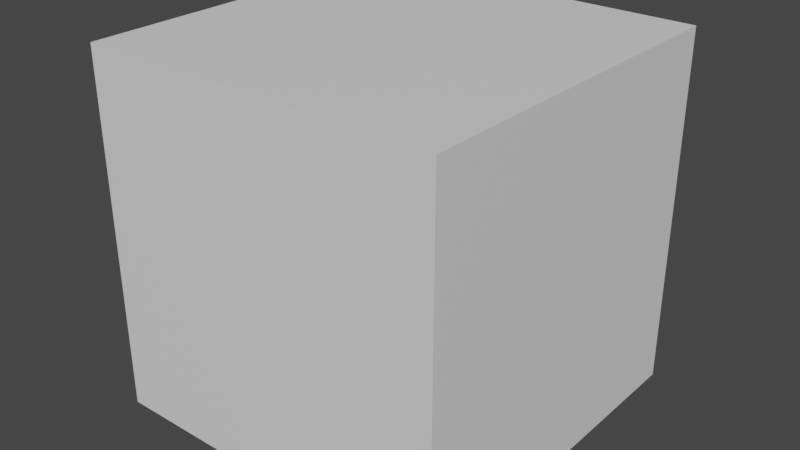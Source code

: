 # Source: cube.blend  (saved by Blender 3.3.6; exported with 4.5.12 LTS)
import bpy
from mathutils import Matrix  # noqa: F401  (used for matrix-valued properties, if any)

bpy.ops.wm.read_factory_settings(use_empty=True)
scene = bpy.context.scene
scene.name = 'Scene'

# ---- collections
col_collection = bpy.data.collections.new('Collection'); scene.collection.children.link(col_collection)

# ---- materials (node trees are filled in below, after node groups)
mat_material = bpy.data.materials.new('Material')
mat_material.alpha_threshold = 0.0
mat_material.use_transparent_shadow = False
mat_material.roughness = 0.5
mat_material.line_color = (0.0, 0.0, 0.0, 1.0)

# ---- material node trees
mat_material.use_nodes = True; mat_material.node_tree.nodes.clear()
_N = mat_material.node_tree.nodes; _L = mat_material.node_tree.links
n0 = _N.new('ShaderNodeOutputMaterial'); n0.name = 'Material Output'; n0.location = (300, 300)
n1 = _N.new('ShaderNodeBsdfPrincipled'); n1.name = 'Principled BSDF'; n1.location = (10, 300)
n1.distribution = 'GGX'
n1.subsurface_method = 'RANDOM_WALK_SKIN'
n1.inputs[3].default_value = 1.45
n1.inputs[27].default_value = (0.0, 0.0, 0.0, 1.0)
n1.inputs[28].default_value = 1.0
_L.new(n1.outputs[0], n0.inputs[0])
n0.is_active_output = True

# ---- world
world_world = bpy.data.worlds.new('World'); scene.world = world_world
world_world.use_nodes = True; world_world.node_tree.nodes.clear()
_N = world_world.node_tree.nodes; _L = world_world.node_tree.links
n0 = _N.new('ShaderNodeOutputWorld'); n0.name = 'World Output'; n0.location = (300, 300)
n1 = _N.new('ShaderNodeBackground'); n1.name = 'Background'; n1.location = (10, 300)
n1.inputs[0].default_value = (0.05088, 0.05088, 0.05088, 1.0)
_L.new(n1.outputs[0], n0.inputs[0])
n0.is_active_output = True
world_world.color = (0.05088, 0.05088, 0.05088)
world_world.use_sun_shadow = False
world_world.sun_shadow_jitter_overblur = 0.0

# ---- meshes
me_cube = bpy.data.meshes.new('Cube')
me_cube.from_pydata([(1.0, 1.0, 1.0), (1.0, 1.0, -1.0), (1.0, -1.0, 1.0), (1.0, -1.0, -1.0), (-1.0, 1.0, 1.0), (-1.0, 1.0, -1.0), (-1.0, -1.0, 1.0), (-1.0, -1.0, -1.0)], [], [(0, 4, 6, 2), (3, 2, 6, 7), (7, 6, 4, 5), (5, 1, 3, 7), (1, 0, 2, 3), (5, 4, 0, 1)])
_uv = me_cube.uv_layers.new(name='UVMap')
_uv.uv.foreach_set('vector', [0.625, 0.5, 0.875, 0.5, 0.875, 0.75, 0.625, 0.75, 0.375, 0.75, 0.625, 0.75, 0.625, 1.0, 0.375, 1.0, 0.375, 0.0, 0.625, 0.0, 0.625, 0.25, 0.375, 0.25, 0.125, 0.5, 0.375, 0.5, 0.375, 0.75, 0.125, 0.75, 0.375, 0.5, 0.625, 0.5, 0.625, 0.75, 0.375, 0.75, 0.375, 0.25, 0.625, 0.25, 0.625, 0.5, 0.375, 0.5])
me_cube.materials.append(mat_material)
me_cube.use_mirror_vertex_groups = False
me_cube.update()
arm_armature = bpy.data.armatures.new('Armature')  # bones are not reproduced

# ---- objects
ob_cube = bpy.data.objects.new('cube', me_cube)
ob_armature = bpy.data.objects.new('Armature', arm_armature)

# ---- transforms, parenting, visibility, modifiers, constraints
ob_cube.parent = ob_armature
ob_cube.location = (0.0, 0.0, 0.0)
ob_cube.lock_rotations_4d = False
ob_cube.empty_display_type = 'ARROWS'
ob_cube.lineart.crease_threshold = 0.0
_vg = ob_cube.vertex_groups.new(name='b_cube')
_vg.add([0, 1, 2, 3, 4, 5, 6, 7], 1.0, 'REPLACE')
_m = ob_cube.modifiers.new('Armature', 'ARMATURE')
_m.object = ob_armature
ob_armature.location = (0.0, 0.0, 0.0)

# ---- collection membership
col_collection.objects.link(ob_cube)
col_collection.objects.link(ob_armature)

# ---- scene / render settings (as saved in the file)
scene.frame_start = 1; scene.frame_end = 2; scene.frame_set(2)
scene.render.engine = 'BLENDER_EEVEE_NEXT'
scene.cycles.sampling_pattern = 'TABULATED_SOBOL'
scene.cycles.use_light_tree = False
scene.view_settings.view_transform = 'Filmic'
bpy.context.view_layer.update()

# ---- added for rendering (the .blend has no active camera and no usable light): camera, sun
cam_auto = bpy.data.cameras.new('AutoCamera')
cam_auto.lens = 50.0
cam_auto.sensor_width = 36.0
cam_auto.clip_end = 1000.0
ob_auto_camera = bpy.data.objects.new('AutoCamera', cam_auto)
scene.collection.objects.link(ob_auto_camera)
ob_auto_camera.location = (3.20507, -3.84609, 2.56406)
ob_auto_camera.rotation_euler = (1.09748, -7.21219e-08, 0.694738)
scene.camera = ob_auto_camera
light_auto_sun = bpy.data.lights.new('AutoSun', 'SUN')
light_auto_sun.energy = 3.0
light_auto_sun.angle = 0.0523599
ob_auto_sun = bpy.data.objects.new('AutoSun', light_auto_sun)
scene.collection.objects.link(ob_auto_sun)
ob_auto_sun.rotation_euler = (0.872665, 0.174533, 0.523599)
bpy.context.view_layer.update()
